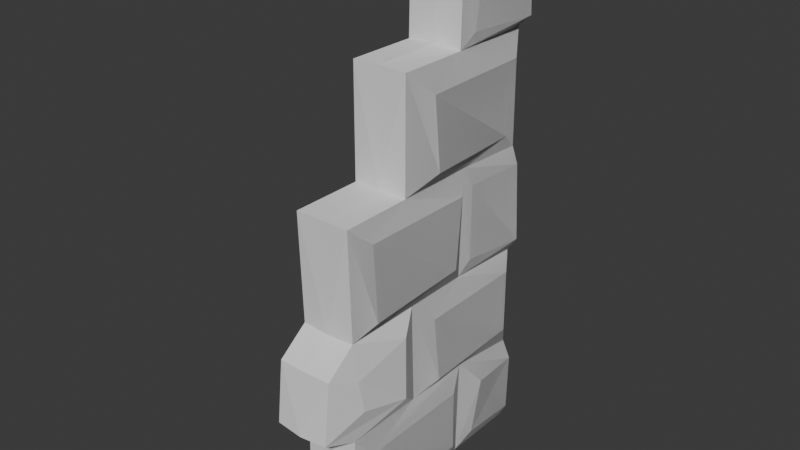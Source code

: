 # Source: stone_wall_ruined_3.blend  (saved by Blender 5.0.119; exported with 4.5.12 LTS)
import bpy
from mathutils import Matrix  # noqa: F401  (used for matrix-valued properties, if any)

bpy.ops.wm.read_factory_settings(use_empty=True)
scene = bpy.context.scene
scene.name = 'Scene'

# ---- collections
col_collection = bpy.data.collections.new('Collection'); scene.collection.children.link(col_collection)

# ---- world
world_world = bpy.data.worlds.new('World'); scene.world = world_world
world_world.use_nodes = True; world_world.node_tree.nodes.clear()
_N = world_world.node_tree.nodes; _L = world_world.node_tree.links
n0 = _N.new('ShaderNodeOutputWorld'); n0.name = 'World Output'; n0.location = (200, 100)
n1 = _N.new('ShaderNodeBackground'); n1.name = 'Background'; n1.location = (-200, 100)
n1.inputs[0].default_value = (0.05088, 0.05088, 0.05088, 1.0)
_L.new(n1.outputs[0], n0.inputs[0])
n0.is_active_output = True
world_world.color = (0.05088, 0.05088, 0.05088)
world_world.sun_shadow_jitter_overblur = 0.0

# ---- meshes
me_cube_002 = bpy.data.meshes.new('Cube.002')
me_cube_002.from_pydata([(-1.0, 1.0, -1.0), (1.0, 1.0, -1.0), (1.0, 1.0, 0.7162), (1.0, 1.0, 0.3722), (1.0, 1.0, -0.002451), (1.0, 1.0, -0.3584), (1.0, 1.0, -0.7), (1.0, 0.2546, 0.004914), (1.0, 0.4892, 0.005919), (1.0, 0.7549, 0.007059), (1.0, 0.2617, -1.0), (1.0, 0.7503, -1.0), (1.0, 0.2658, -0.3494), (1.0, 0.5209, -0.3476), (1.0, 0.7412, -0.346), (1.0, 0.7303, 0.7056), (1.0, 0.1455, -0.6266), (1.0, 0.2665, -0.6807), (1.0, 0.5311, -0.6765), (1.0, 0.7585, -0.6728), (1.0, 0.4895, 0.3656), (1.0, 0.7226, 0.3647), (1.358, 1.0, 0.6554), (1.451, 1.0, 0.4096), (1.153, 0.7711, 0.4098), (1.297, 0.7865, 0.6437), (1.462, 0.5628, 0.2956), (1.493, 0.9297, 0.3022), (1.278, 0.9245, 0.05832), (1.487, 0.5842, 0.06315), (1.434, 0.328, -0.2964), (1.318, 0.3228, -0.05439), (1.462, 0.6939, -0.04832), (1.412, 0.678, -0.2816), (1.215, 1.0, -0.05767), (1.346, 1.0, -0.3114), (1.152, 0.7777, -0.2973), (1.128, 0.7834, -0.05374), (1.27, 0.4645, -0.4168), (1.245, 0.4689, -0.6308), (1.428, 0.6055, -0.6279), (1.324, 0.5899, -0.4136), (1.404, 0.9434, -0.4037), (1.435, 0.9398, -0.6139), (1.301, 1.0, -0.7587), (1.256, 1.0, -0.9556), (1.297, 0.7986, -0.9408), (1.527, 0.8135, -0.7412), (1.235, 0.3217, -0.7472), (1.264, 0.7013, -0.741), (1.334, 0.6959, -0.9405), (1.112, 0.3051, -0.9547), (1.0, 1.0, -1.0), (1.0, 1.0, 0.7162), (1.0, 1.0, 0.3722), (1.0, 1.0, -0.002451), (1.0, 1.0, -0.3584), (1.0, 1.0, -0.7), (1.0, 0.2546, 0.004914), (1.0, 0.4892, 0.005919), (1.0, 0.7549, 0.007059), (1.0, 0.2617, -1.0), (1.0, 0.7503, -1.0), (1.0, 0.2658, -0.3494), (1.0, 0.5209, -0.3476), (1.0, 0.7412, -0.346), (1.0, 0.7303, 0.7056), (-0.0009191, 0.138, -0.6295), (1.0, 0.2665, -0.6807), (1.0, 0.5311, -0.6765), (1.0, 0.7585, -0.6728), (1.0, 0.4895, 0.3656), (1.0, 0.7226, 0.3647), (1.358, 1.0, 0.6554), (1.451, 1.0, 0.4096), (1.153, 0.7711, 0.4098), (1.297, 0.7865, 0.6437), (1.462, 0.5628, 0.2956), (1.493, 0.9297, 0.3022), (1.278, 0.9245, 0.05832), (1.487, 0.5842, 0.06315), (1.434, 0.328, -0.2964), (1.318, 0.3228, -0.05439), (1.462, 0.6939, -0.04832), (1.412, 0.678, -0.2816), (1.215, 1.0, -0.05767), (1.346, 1.0, -0.3114), (1.152, 0.7777, -0.2973), (1.128, 0.7834, -0.05374), (1.27, 0.4645, -0.4168), (1.245, 0.4689, -0.6308), (1.428, 0.6055, -0.6279), (1.324, 0.5899, -0.4136), (1.404, 0.9434, -0.4037), (1.435, 0.9398, -0.6139), (1.301, 1.0, -0.7587), (1.256, 1.0, -0.9556), (1.297, 0.7986, -0.9408), (1.527, 0.8135, -0.7412), (1.235, 0.3217, -0.7472), (1.264, 0.7013, -0.741), (1.334, 0.6959, -0.9405), (1.112, 0.3051, -0.9547), (1.0, 1.0, -1.0), (1.0, 1.0, 0.7162), (1.0, 1.0, 0.3722), (1.0, 1.0, -0.002451), (1.0, 1.0, -0.3584), (1.0, 1.0, -0.7), (1.0, 0.2546, 0.004914), (1.0, 0.4892, 0.005919), (1.0, 0.7549, 0.007059), (1.0, 0.2617, -1.0), (1.0, 0.7503, -1.0), (1.0, 0.2658, -0.3494), (1.0, 0.5209, -0.3476), (1.0, 0.7412, -0.346), (1.0, 0.7303, 0.7056), (1.0, 0.2665, -0.6807), (1.0, 0.5311, -0.6765), (1.0, 0.7585, -0.6728), (1.0, 0.4895, 0.3656), (1.0, 0.7226, 0.3647), (1.358, 1.0, 0.6554), (1.451, 1.0, 0.4096), (1.153, 0.7711, 0.4098), (1.297, 0.7865, 0.6437), (1.462, 0.5628, 0.2956), (1.493, 0.9297, 0.3022), (1.278, 0.9245, 0.05832), (1.487, 0.5842, 0.06315), (1.434, 0.328, -0.2964), (1.318, 0.3228, -0.05439), (1.462, 0.6939, -0.04832), (1.412, 0.678, -0.2816), (1.215, 1.0, -0.05767), (1.346, 1.0, -0.3114), (1.152, 0.7777, -0.2973), (1.128, 0.7834, -0.05374), (1.27, 0.4645, -0.4168), (1.245, 0.4689, -0.6308), (1.428, 0.6055, -0.6279), (1.324, 0.5899, -0.4136), (1.404, 0.9434, -0.4037), (1.435, 0.9398, -0.6139), (1.301, 1.0, -0.7587), (1.256, 1.0, -0.9556), (1.297, 0.7986, -0.9408), (1.527, 0.8135, -0.7412), (1.235, 0.3217, -0.7472), (1.264, 0.7013, -0.741), (1.334, 0.6959, -0.9405), (1.112, 0.3051, -0.9547), (1.0, 1.0, -1.0), (1.0, 1.0, 0.7162), (1.0, 1.0, 0.3722), (1.0, 1.0, -0.002451), (1.0, 1.0, -0.3584), (1.0, 1.0, -0.7), (1.0, 0.2546, 0.004914), (1.0, 0.4892, 0.005919), (1.0, 0.7549, 0.007059), (1.0, 0.2617, -1.0), (1.0, 0.7503, -1.0), (1.0, 0.2658, -0.3494), (1.0, 0.5209, -0.3476), (1.0, 0.7412, -0.346), (1.0, 0.7303, 0.7056), (1.0, 0.2665, -0.6807), (1.0, 0.5311, -0.6765), (1.0, 0.7585, -0.6728), (1.0, 0.4895, 0.3656), (1.0, 0.7226, 0.3647), (1.358, 1.0, 0.6554), (1.451, 1.0, 0.4096), (1.153, 0.7711, 0.4098), (1.297, 0.7865, 0.6437), (1.462, 0.5628, 0.2956), (1.493, 0.9297, 0.3022), (1.278, 0.9245, 0.05832), (1.487, 0.5842, 0.06315), (1.434, 0.328, -0.2964), (1.318, 0.3228, -0.05439), (1.462, 0.6939, -0.04832), (1.412, 0.678, -0.2816), (1.215, 1.0, -0.05767), (1.346, 1.0, -0.3114), (1.152, 0.7777, -0.2973), (1.128, 0.7834, -0.05374), (1.27, 0.4645, -0.4168), (1.245, 0.4689, -0.6308), (1.428, 0.6055, -0.6279), (1.324, 0.5899, -0.4136), (1.404, 0.9434, -0.4037), (1.435, 0.9398, -0.6139), (1.301, 1.0, -0.7587), (1.256, 1.0, -0.9556), (1.297, 0.7986, -0.9408), (1.527, 0.8135, -0.7412), (1.235, 0.3217, -0.7472), (1.264, 0.7013, -0.741), (1.334, 0.6959, -0.9405), (1.112, 0.3051, -0.9547), (1.0, 1.0, -1.0), (1.0, 1.0, 0.7162), (1.0, 1.0, 0.3722), (1.0, 1.0, -0.003066), (1.0, 1.0, -0.3584), (1.0, 1.0, -0.7), (1.0, 0.2546, 0.004914), (1.0, 0.4892, 0.005919), (1.0, 0.7549, 0.007059), (1.0, 0.2617, -1.0), (1.0, 0.7503, -1.0), (1.0, 0.1673, -0.4246), (1.0, 0.2658, -0.3494), (1.0, 0.5209, -0.3476), (1.0, 0.7412, -0.346), (1.0, 0.7303, 0.7056), (1.0, 0.2665, -0.6807), (1.0, 0.5311, -0.6765), (1.0, 0.7585, -0.6728), (1.0, 0.4895, 0.3656), (1.0, 0.7226, 0.3647), (1.358, 1.0, 0.6554), (1.451, 1.0, 0.4096), (1.153, 0.7711, 0.4098), (1.297, 0.7865, 0.6437), (1.462, 0.5628, 0.2956), (1.493, 0.9297, 0.3022), (1.278, 0.9245, 0.05832), (1.487, 0.5842, 0.06315), (1.434, 0.328, -0.2964), (1.318, 0.3228, -0.05439), (1.462, 0.6939, -0.04832), (1.412, 0.678, -0.2816), (1.215, 1.0, -0.05767), (1.346, 1.0, -0.3114), (1.152, 0.7777, -0.2973), (1.128, 0.7834, -0.05374), (1.288, 0.2827, -0.5702), (1.18, 0.2687, -0.4696), (1.27, 0.4645, -0.4168), (1.245, 0.4689, -0.6308), (1.428, 0.6055, -0.6279), (1.324, 0.5899, -0.4136), (1.404, 0.9434, -0.4037), (1.435, 0.9398, -0.6139), (-0.001329, 0.2615, -0.6837), (-0.002393, 0.2572, -0.998), (1.301, 1.0, -0.7587), (1.256, 1.0, -0.9556), (1.297, 0.7986, -0.9408), (1.527, 0.8135, -0.7412), (1.235, 0.3217, -0.7472), (1.264, 0.7013, -0.741), (1.334, 0.6959, -0.9405), (1.112, 0.3051, -0.9547), (-0.001684, 0.1667, -0.426), (-0.001197, 0.2601, -0.3505), (-0.008689, 0.255, 0.005791), (-0.01012, 0.4838, 0.0082), (-0.003818, 0.4903, 0.3677), (-0.03398, 0.7198, 0.3729), (-0.002652, 0.7274, 0.7071), (-0.001095, 1.001, 0.7317), (-0.004756, 0.9996, -1.002), (-0.004133, 1.002, -0.7084), (-0.003404, 1.005, -0.3661), (-0.00264, 1.009, -0.006828), (-0.001824, 1.012, 0.3767)], [(1, 0)], [(1, 45, 46, 11), (20, 8, 29, 26), (15, 21, 24, 25), (11, 19, 49, 50), (13, 18, 40, 41), (7, 12, 30, 31), (9, 14, 36, 37), (25, 24, 23, 22), (22, 2, 15, 25), (23, 24, 21, 3), (26, 29, 28, 27), (27, 28, 4, 3), (3, 21, 20, 26, 27), (4, 28, 29, 8, 9), (31, 30, 33, 32), (32, 33, 14, 9), (9, 8, 7, 31, 32), (14, 33, 30, 12, 13), (37, 36, 35, 34), (34, 4, 9, 37), (35, 36, 14, 5), (38, 39, 18, 13), (41, 40, 43, 42), (42, 43, 6, 5), (5, 14, 13, 41, 42), (6, 43, 40, 18, 19), (11, 46, 47, 19), (19, 47, 44, 6), (44, 47, 46, 45), (50, 49, 48, 51), (51, 48, 17, 10), (10, 11, 50, 51), (17, 48, 49, 19, 18), (52, 96, 97, 62), (71, 59, 80, 77), (66, 72, 75, 76), (62, 70, 100, 101), (64, 69, 91, 92), (58, 63, 81, 82), (60, 65, 87, 88), (76, 75, 74, 73), (73, 53, 66, 76), (74, 75, 72, 54), (77, 80, 79, 78), (78, 79, 55, 54), (54, 72, 71, 77, 78), (55, 79, 80, 59, 60), (82, 81, 84, 83), (83, 84, 65, 60), (60, 59, 58, 82, 83), (65, 84, 81, 63, 64), (88, 87, 86, 85), (85, 55, 60, 88), (86, 87, 65, 56), (89, 90, 69, 64), (92, 91, 94, 93), (93, 94, 57, 56), (56, 65, 64, 92, 93), (57, 94, 91, 69, 70), (62, 97, 98, 70), (70, 98, 95, 57), (95, 98, 97, 96), (101, 100, 99, 102), (102, 99, 68, 61), (61, 62, 101, 102), (68, 99, 100, 70, 69), (103, 146, 147, 113), (121, 110, 130, 127), (117, 122, 125, 126), (113, 120, 150, 151), (115, 119, 141, 142), (109, 114, 131, 132), (111, 116, 137, 138), (126, 125, 124, 123), (123, 104, 117, 126), (124, 125, 122, 105), (127, 130, 129, 128), (128, 129, 106, 105), (105, 122, 121, 127, 128), (106, 129, 130, 110, 111), (132, 131, 134, 133), (133, 134, 116, 111), (111, 110, 109, 132, 133), (116, 134, 131, 114, 115), (138, 137, 136, 135), (135, 106, 111, 138), (136, 137, 116, 107), (139, 140, 119, 115), (142, 141, 144, 143), (143, 144, 108, 107), (107, 116, 115, 142, 143), (108, 144, 141, 119, 120), (113, 147, 148, 120), (120, 148, 145, 108), (145, 148, 147, 146), (151, 150, 149, 152), (152, 149, 118, 112), (112, 113, 151, 152), (118, 149, 150, 120, 119), (153, 196, 197, 163), (171, 160, 180, 177), (167, 172, 175, 176), (163, 170, 200, 201), (165, 169, 191, 192), (159, 164, 181, 182), (161, 166, 187, 188), (176, 175, 174, 173), (173, 154, 167, 176), (174, 175, 172, 155), (177, 180, 179, 178), (178, 179, 156, 155), (155, 172, 171, 177, 178), (156, 179, 180, 160, 161), (182, 181, 184, 183), (183, 184, 166, 161), (161, 160, 159, 182, 183), (166, 184, 181, 164, 165), (188, 187, 186, 185), (185, 156, 161, 188), (186, 187, 166, 157), (189, 190, 169, 165), (192, 191, 194, 193), (193, 194, 158, 157), (157, 166, 165, 192, 193), (158, 194, 191, 169, 170), (163, 197, 198, 170), (170, 198, 195, 158), (195, 198, 197, 196), (201, 200, 199, 202), (202, 199, 168, 162), (162, 163, 201, 202), (168, 199, 200, 170, 169), (203, 251, 252, 213), (222, 210, 231, 228), (218, 223, 226, 227), (213, 221, 255, 256), (212, 219, 248, 249), (214, 16, 240, 241), (216, 220, 244, 245), (209, 215, 232, 233), (211, 217, 238, 239), (227, 226, 225, 224), (224, 204, 218, 227), (225, 226, 223, 205), (228, 231, 230, 229), (229, 230, 206, 205), (205, 223, 222, 228, 229), (206, 230, 231, 210, 211), (233, 232, 235, 234), (234, 235, 217, 211), (211, 210, 209, 233, 234), (217, 235, 232, 215, 216), (239, 238, 237, 236), (236, 206, 211, 239), (237, 238, 217, 207), (241, 240, 243, 242), (242, 243, 220, 216), (216, 215, 214, 241, 242), (220, 243, 240, 16, 219), (245, 244, 247, 246), (246, 247, 208, 207), (207, 217, 216, 245, 246), (208, 247, 244, 220, 221), (213, 252, 253, 221), (221, 253, 250, 208), (250, 253, 252, 251), (256, 255, 254, 257), (257, 254, 219, 212), (212, 213, 256, 257), (219, 254, 255, 221, 220), (248, 219, 16, 67), (67, 16, 214, 258), (258, 214, 215, 259), (259, 215, 209, 260), (260, 209, 210, 261), (261, 210, 222, 262), (262, 222, 223, 263), (263, 223, 218, 264), (264, 218, 204, 265), (265, 204, 205, 270), (22, 23, 205, 204), (270, 205, 206, 269), (269, 206, 207, 268), (268, 207, 208, 267), (267, 208, 203, 266), (207, 206, 236, 237), (203, 208, 250, 251), (212, 249, 266, 203)])
_uv = me_cube_002.uv_layers.new(name='UVMap')
_uv.uv.foreach_set('vector', [0.375, 0.5, 0.383, 0.5, 0.383, 0.5239, 0.375, 0.5312, 0.5457, 0.5638, 0.5007, 0.5639, 0.5079, 0.552, 0.537, 0.5546, 0.5882, 0.5337, 0.5456, 0.5347, 0.5519, 0.527, 0.5805, 0.5267, 0.375, 0.5312, 0.4159, 0.5302, 0.4074, 0.5373, 0.3824, 0.538, 0.4566, 0.5599, 0.4154, 0.5586, 0.4215, 0.5493, 0.4483, 0.5513, 0.5006, 0.5932, 0.4563, 0.5918, 0.463, 0.584, 0.4932, 0.5846, 0.5009, 0.5306, 0.4567, 0.5323, 0.4631, 0.5258, 0.4933, 0.5254, 0.5805, 0.5267, 0.5519, 0.527, 0.5507, 0.5, 0.5803, 0.5, 0.5803, 0.5, 0.588, 0.5, 0.5882, 0.5337, 0.5805, 0.5267, 0.5507, 0.5, 0.5519, 0.527, 0.5456, 0.5347, 0.5454, 0.5, 0.537, 0.5546, 0.5079, 0.552, 0.5079, 0.5079, 0.5378, 0.5088, 0.5378, 0.5088, 0.5079, 0.5079, 0.501, 0.5, 0.5454, 0.5, 0.5454, 0.5, 0.5456, 0.5347, 0.5457, 0.5638, 0.537, 0.5546, 0.5378, 0.5088, 0.501, 0.5, 0.5079, 0.5079, 0.5079, 0.552, 0.5007, 0.5639, 0.5009, 0.5306, 0.4932, 0.5846, 0.463, 0.584, 0.4648, 0.5403, 0.494, 0.5383, 0.494, 0.5383, 0.4648, 0.5403, 0.4567, 0.5323, 0.5009, 0.5306, 0.5009, 0.5306, 0.5007, 0.5639, 0.5006, 0.5932, 0.4932, 0.5846, 0.494, 0.5383, 0.4567, 0.5323, 0.4648, 0.5403, 0.463, 0.584, 0.4563, 0.5918, 0.4566, 0.5599, 0.4933, 0.5254, 0.4631, 0.5258, 0.4624, 0.5, 0.4935, 0.5, 0.4935, 0.5, 0.501, 0.5, 0.5009, 0.5306, 0.4933, 0.5254, 0.4624, 0.5, 0.4631, 0.5258, 0.4567, 0.5323, 0.457, 0.5, 0.4479, 0.5669, 0.4212, 0.5664, 0.4154, 0.5586, 0.4566, 0.5599, 0.4483, 0.5513, 0.4215, 0.5493, 0.4233, 0.5075, 0.4495, 0.5071, 0.4495, 0.5071, 0.4233, 0.5075, 0.4164, 0.5, 0.457, 0.5, 0.457, 0.5, 0.4567, 0.5323, 0.4566, 0.5599, 0.4483, 0.5513, 0.4495, 0.5071, 0.4164, 0.5, 0.4233, 0.5075, 0.4215, 0.5493, 0.4154, 0.5586, 0.4159, 0.5302, 0.375, 0.5312, 0.383, 0.5239, 0.4073, 0.5238, 0.4159, 0.5302, 0.4159, 0.5302, 0.4073, 0.5238, 0.4077, 0.5, 0.4164, 0.5, 0.4077, 0.5, 0.4073, 0.5238, 0.383, 0.5239, 0.383, 0.5, 0.3824, 0.538, 0.4074, 0.5373, 0.4066, 0.5848, 0.3816, 0.5852, 0.3816, 0.5852, 0.4066, 0.5848, 0.4149, 0.5917, 0.375, 0.5923, 0.375, 0.5923, 0.375, 0.5312, 0.3824, 0.538, 0.3816, 0.5852, 0.4149, 0.5917, 0.4066, 0.5848, 0.4074, 0.5373, 0.4159, 0.5302, 0.4154, 0.5586, 0.375, 0.5, 0.383, 0.5, 0.383, 0.5239, 0.375, 0.5312, 0.5457, 0.5638, 0.5007, 0.5639, 0.5079, 0.552, 0.537, 0.5546, 0.5882, 0.5337, 0.5456, 0.5347, 0.5519, 0.527, 0.5805, 0.5267, 0.375, 0.5312, 0.4159, 0.5302, 0.4074, 0.5373, 0.3824, 0.538, 0.4566, 0.5599, 0.4154, 0.5586, 0.4215, 0.5493, 0.4483, 0.5513, 0.5006, 0.5932, 0.4563, 0.5918, 0.463, 0.584, 0.4932, 0.5846, 0.5009, 0.5306, 0.4567, 0.5323, 0.4631, 0.5258, 0.4933, 0.5254, 0.5805, 0.5267, 0.5519, 0.527, 0.5507, 0.5, 0.5803, 0.5, 0.5803, 0.5, 0.588, 0.5, 0.5882, 0.5337, 0.5805, 0.5267, 0.5507, 0.5, 0.5519, 0.527, 0.5456, 0.5347, 0.5454, 0.5, 0.537, 0.5546, 0.5079, 0.552, 0.5079, 0.5079, 0.5378, 0.5088, 0.5378, 0.5088, 0.5079, 0.5079, 0.501, 0.5, 0.5454, 0.5, 0.5454, 0.5, 0.5456, 0.5347, 0.5457, 0.5638, 0.537, 0.5546, 0.5378, 0.5088, 0.501, 0.5, 0.5079, 0.5079, 0.5079, 0.552, 0.5007, 0.5639, 0.5009, 0.5306, 0.4932, 0.5846, 0.463, 0.584, 0.4648, 0.5403, 0.494, 0.5383, 0.494, 0.5383, 0.4648, 0.5403, 0.4567, 0.5323, 0.5009, 0.5306, 0.5009, 0.5306, 0.5007, 0.5639, 0.5006, 0.5932, 0.4932, 0.5846, 0.494, 0.5383, 0.4567, 0.5323, 0.4648, 0.5403, 0.463, 0.584, 0.4563, 0.5918, 0.4566, 0.5599, 0.4933, 0.5254, 0.4631, 0.5258, 0.4624, 0.5, 0.4935, 0.5, 0.4935, 0.5, 0.501, 0.5, 0.5009, 0.5306, 0.4933, 0.5254, 0.4624, 0.5, 0.4631, 0.5258, 0.4567, 0.5323, 0.457, 0.5, 0.4479, 0.5669, 0.4212, 0.5664, 0.4154, 0.5586, 0.4566, 0.5599, 0.4483, 0.5513, 0.4215, 0.5493, 0.4233, 0.5075, 0.4495, 0.5071, 0.4495, 0.5071, 0.4233, 0.5075, 0.4164, 0.5, 0.457, 0.5, 0.457, 0.5, 0.4567, 0.5323, 0.4566, 0.5599, 0.4483, 0.5513, 0.4495, 0.5071, 0.4164, 0.5, 0.4233, 0.5075, 0.4215, 0.5493, 0.4154, 0.5586, 0.4159, 0.5302, 0.375, 0.5312, 0.383, 0.5239, 0.4073, 0.5238, 0.4159, 0.5302, 0.4159, 0.5302, 0.4073, 0.5238, 0.4077, 0.5, 0.4164, 0.5, 0.4077, 0.5, 0.4073, 0.5238, 0.383, 0.5239, 0.383, 0.5, 0.3824, 0.538, 0.4074, 0.5373, 0.4066, 0.5848, 0.3816, 0.5852, 0.3816, 0.5852, 0.4066, 0.5848, 0.4149, 0.5917, 0.375, 0.5923, 0.375, 0.5923, 0.375, 0.5312, 0.3824, 0.538, 0.3816, 0.5852, 0.4149, 0.5917, 0.4066, 0.5848, 0.4074, 0.5373, 0.4159, 0.5302, 0.4154, 0.5586, 0.375, 0.5, 0.383, 0.5, 0.383, 0.5239, 0.375, 0.5312, 0.5457, 0.5638, 0.5007, 0.5639, 0.5079, 0.552, 0.537, 0.5546, 0.5882, 0.5337, 0.5456, 0.5347, 0.5519, 0.527, 0.5805, 0.5267, 0.375, 0.5312, 0.4159, 0.5302, 0.4074, 0.5373, 0.3824, 0.538, 0.4566, 0.5599, 0.4154, 0.5586, 0.4215, 0.5493, 0.4483, 0.5513, 0.5006, 0.5932, 0.4563, 0.5918, 0.463, 0.584, 0.4932, 0.5846, 0.5009, 0.5306, 0.4567, 0.5323, 0.4631, 0.5258, 0.4933, 0.5254, 0.5805, 0.5267, 0.5519, 0.527, 0.5507, 0.5, 0.5803, 0.5, 0.5803, 0.5, 0.588, 0.5, 0.5882, 0.5337, 0.5805, 0.5267, 0.5507, 0.5, 0.5519, 0.527, 0.5456, 0.5347, 0.5454, 0.5, 0.537, 0.5546, 0.5079, 0.552, 0.5079, 0.5079, 0.5378, 0.5088, 0.5378, 0.5088, 0.5079, 0.5079, 0.501, 0.5, 0.5454, 0.5, 0.5454, 0.5, 0.5456, 0.5347, 0.5457, 0.5638, 0.537, 0.5546, 0.5378, 0.5088, 0.501, 0.5, 0.5079, 0.5079, 0.5079, 0.552, 0.5007, 0.5639, 0.5009, 0.5306, 0.4932, 0.5846, 0.463, 0.584, 0.4648, 0.5403, 0.494, 0.5383, 0.494, 0.5383, 0.4648, 0.5403, 0.4567, 0.5323, 0.5009, 0.5306, 0.5009, 0.5306, 0.5007, 0.5639, 0.5006, 0.5932, 0.4932, 0.5846, 0.494, 0.5383, 0.4567, 0.5323, 0.4648, 0.5403, 0.463, 0.584, 0.4563, 0.5918, 0.4566, 0.5599, 0.4933, 0.5254, 0.4631, 0.5258, 0.4624, 0.5, 0.4935, 0.5, 0.4935, 0.5, 0.501, 0.5, 0.5009, 0.5306, 0.4933, 0.5254, 0.4624, 0.5, 0.4631, 0.5258, 0.4567, 0.5323, 0.457, 0.5, 0.4479, 0.5669, 0.4212, 0.5664, 0.4154, 0.5586, 0.4566, 0.5599, 0.4483, 0.5513, 0.4215, 0.5493, 0.4233, 0.5075, 0.4495, 0.5071, 0.4495, 0.5071, 0.4233, 0.5075, 0.4164, 0.5, 0.457, 0.5, 0.457, 0.5, 0.4567, 0.5323, 0.4566, 0.5599, 0.4483, 0.5513, 0.4495, 0.5071, 0.4164, 0.5, 0.4233, 0.5075, 0.4215, 0.5493, 0.4154, 0.5586, 0.4159, 0.5302, 0.375, 0.5312, 0.383, 0.5239, 0.4073, 0.5238, 0.4159, 0.5302, 0.4159, 0.5302, 0.4073, 0.5238, 0.4077, 0.5, 0.4164, 0.5, 0.4077, 0.5, 0.4073, 0.5238, 0.383, 0.5239, 0.383, 0.5, 0.3824, 0.538, 0.4074, 0.5373, 0.4066, 0.5848, 0.3816, 0.5852, 0.3816, 0.5852, 0.4066, 0.5848, 0.4149, 0.5917, 0.375, 0.5923, 0.375, 0.5923, 0.375, 0.5312, 0.3824, 0.538, 0.3816, 0.5852, 0.4149, 0.5917, 0.4066, 0.5848, 0.4074, 0.5373, 0.4159, 0.5302, 0.4154, 0.5586, 0.375, 0.5, 0.383, 0.5, 0.383, 0.5239, 0.375, 0.5312, 0.5457, 0.5638, 0.5007, 0.5639, 0.5079, 0.552, 0.537, 0.5546, 0.5882, 0.5337, 0.5456, 0.5347, 0.5519, 0.527, 0.5805, 0.5267, 0.375, 0.5312, 0.4159, 0.5302, 0.4074, 0.5373, 0.3824, 0.538, 0.4566, 0.5599, 0.4154, 0.5586, 0.4215, 0.5493, 0.4483, 0.5513, 0.5006, 0.5932, 0.4563, 0.5918, 0.463, 0.584, 0.4932, 0.5846, 0.5009, 0.5306, 0.4567, 0.5323, 0.4631, 0.5258, 0.4933, 0.5254, 0.5805, 0.5267, 0.5519, 0.527, 0.5507, 0.5, 0.5803, 0.5, 0.5803, 0.5, 0.588, 0.5, 0.5882, 0.5337, 0.5805, 0.5267, 0.5507, 0.5, 0.5519, 0.527, 0.5456, 0.5347, 0.5454, 0.5, 0.537, 0.5546, 0.5079, 0.552, 0.5079, 0.5079, 0.5378, 0.5088, 0.5378, 0.5088, 0.5079, 0.5079, 0.501, 0.5, 0.5454, 0.5, 0.5454, 0.5, 0.5456, 0.5347, 0.5457, 0.5638, 0.537, 0.5546, 0.5378, 0.5088, 0.501, 0.5, 0.5079, 0.5079, 0.5079, 0.552, 0.5007, 0.5639, 0.5009, 0.5306, 0.4932, 0.5846, 0.463, 0.584, 0.4648, 0.5403, 0.494, 0.5383, 0.494, 0.5383, 0.4648, 0.5403, 0.4567, 0.5323, 0.5009, 0.5306, 0.5009, 0.5306, 0.5007, 0.5639, 0.5006, 0.5932, 0.4932, 0.5846, 0.494, 0.5383, 0.4567, 0.5323, 0.4648, 0.5403, 0.463, 0.584, 0.4563, 0.5918, 0.4566, 0.5599, 0.4933, 0.5254, 0.4631, 0.5258, 0.4624, 0.5, 0.4935, 0.5, 0.4935, 0.5, 0.501, 0.5, 0.5009, 0.5306, 0.4933, 0.5254, 0.4624, 0.5, 0.4631, 0.5258, 0.4567, 0.5323, 0.457, 0.5, 0.4479, 0.5669, 0.4212, 0.5664, 0.4154, 0.5586, 0.4566, 0.5599, 0.4483, 0.5513, 0.4215, 0.5493, 0.4233, 0.5075, 0.4495, 0.5071, 0.4495, 0.5071, 0.4233, 0.5075, 0.4164, 0.5, 0.457, 0.5, 0.457, 0.5, 0.4567, 0.5323, 0.4566, 0.5599, 0.4483, 0.5513, 0.4495, 0.5071, 0.4164, 0.5, 0.4233, 0.5075, 0.4215, 0.5493, 0.4154, 0.5586, 0.4159, 0.5302, 0.375, 0.5312, 0.383, 0.5239, 0.4073, 0.5238, 0.4159, 0.5302, 0.4159, 0.5302, 0.4073, 0.5238, 0.4077, 0.5, 0.4164, 0.5, 0.4077, 0.5, 0.4073, 0.5238, 0.383, 0.5239, 0.383, 0.5, 0.3824, 0.538, 0.4074, 0.5373, 0.4066, 0.5848, 0.3816, 0.5852, 0.3816, 0.5852, 0.4066, 0.5848, 0.4149, 0.5917, 0.375, 0.5923, 0.375, 0.5923, 0.375, 0.5312, 0.3824, 0.538, 0.3816, 0.5852, 0.4149, 0.5917, 0.4066, 0.5848, 0.4074, 0.5373, 0.4159, 0.5302, 0.4154, 0.5586, 0.375, 0.5, 0.383, 0.5, 0.383, 0.5239, 0.375, 0.5312, 0.5457, 0.5638, 0.5007, 0.5639, 0.5079, 0.552, 0.537, 0.5546, 0.5882, 0.5337, 0.5456, 0.5347, 0.5519, 0.527, 0.5805, 0.5267, 0.375, 0.5312, 0.4159, 0.5302, 0.4074, 0.5373, 0.3824, 0.538, 0.375, 0.5923, 0.4149, 0.5917, 0.4045, 0.601, 0.3821, 0.6019, 0.4561, 0.6233, 0.4144, 0.6237, 0.4197, 0.6148, 0.4473, 0.6159, 0.4566, 0.5599, 0.4154, 0.5586, 0.4215, 0.5493, 0.4483, 0.5513, 0.5006, 0.5932, 0.4563, 0.5918, 0.463, 0.584, 0.4932, 0.5846, 0.5009, 0.5306, 0.4567, 0.5323, 0.4631, 0.5258, 0.4933, 0.5254, 0.5805, 0.5267, 0.5519, 0.527, 0.5507, 0.5, 0.5803, 0.5, 0.5803, 0.5, 0.588, 0.5, 0.5882, 0.5337, 0.5805, 0.5267, 0.5507, 0.5, 0.5519, 0.527, 0.5456, 0.5347, 0.5454, 0.5, 0.537, 0.5546, 0.5079, 0.552, 0.5079, 0.5079, 0.5378, 0.5088, 0.5378, 0.5088, 0.5079, 0.5079, 0.501, 0.5, 0.5454, 0.5, 0.5454, 0.5, 0.5456, 0.5347, 0.5457, 0.5638, 0.537, 0.5546, 0.5378, 0.5088, 0.501, 0.5, 0.5079, 0.5079, 0.5079, 0.552, 0.5007, 0.5639, 0.5009, 0.5306, 0.4932, 0.5846, 0.463, 0.584, 0.4648, 0.5403, 0.494, 0.5383, 0.494, 0.5383, 0.4648, 0.5403, 0.4567, 0.5323, 0.5009, 0.5306, 0.5009, 0.5306, 0.5007, 0.5639, 0.5006, 0.5932, 0.4932, 0.5846, 0.494, 0.5383, 0.4567, 0.5323, 0.4648, 0.5403, 0.463, 0.584, 0.4563, 0.5918, 0.4566, 0.5599, 0.4933, 0.5254, 0.4631, 0.5258, 0.4624, 0.5, 0.4935, 0.5, 0.4935, 0.5, 0.501, 0.5, 0.5009, 0.5306, 0.4933, 0.5254, 0.4624, 0.5, 0.4631, 0.5258, 0.4567, 0.5323, 0.457, 0.5, 0.4473, 0.6159, 0.4197, 0.6148, 0.4212, 0.5664, 0.4479, 0.5669, 0.4479, 0.5669, 0.4212, 0.5664, 0.4154, 0.5586, 0.4566, 0.5599, 0.4566, 0.5599, 0.4563, 0.5918, 0.4561, 0.6233, 0.4473, 0.6159, 0.4479, 0.5669, 0.4154, 0.5586, 0.4212, 0.5664, 0.4197, 0.6148, 0.4144, 0.6237, 0.4149, 0.5917, 0.4483, 0.5513, 0.4215, 0.5493, 0.4233, 0.5075, 0.4495, 0.5071, 0.4495, 0.5071, 0.4233, 0.5075, 0.4164, 0.5, 0.457, 0.5, 0.457, 0.5, 0.4567, 0.5323, 0.4566, 0.5599, 0.4483, 0.5513, 0.4495, 0.5071, 0.4164, 0.5, 0.4233, 0.5075, 0.4215, 0.5493, 0.4154, 0.5586, 0.4159, 0.5302, 0.375, 0.5312, 0.383, 0.5239, 0.4073, 0.5238, 0.4159, 0.5302, 0.4159, 0.5302, 0.4073, 0.5238, 0.4077, 0.5, 0.4164, 0.5, 0.4077, 0.5, 0.4073, 0.5238, 0.383, 0.5239, 0.383, 0.5, 0.3824, 0.538, 0.4074, 0.5373, 0.4066, 0.5848, 0.3816, 0.5852, 0.3816, 0.5852, 0.4066, 0.5848, 0.4149, 0.5917, 0.375, 0.5923, 0.375, 0.5923, 0.375, 0.5312, 0.3824, 0.538, 0.3816, 0.5852, 0.4149, 0.5917, 0.4066, 0.5848, 0.4074, 0.5373, 0.4159, 0.5302, 0.4154, 0.5586, 0.4045, 0.601, 0.4149, 0.5917, 0.4149, 0.5917, 0.4045, 0.601, 0.4045, 0.601, 0.4149, 0.5917, 0.4149, 0.5917, 0.4045, 0.601, 0.4045, 0.601, 0.4149, 0.5917, 0.4149, 0.5917, 0.4045, 0.601, 0.4045, 0.601, 0.4149, 0.5917, 0.4149, 0.5917, 0.4045, 0.601, 0.4045, 0.601, 0.4149, 0.5917, 0.4149, 0.5917, 0.4045, 0.601, 0.4045, 0.601, 0.4149, 0.5917, 0.4149, 0.5917, 0.4045, 0.601, 0.4045, 0.601, 0.4149, 0.5917, 0.4149, 0.5917, 0.4045, 0.601, 0.4045, 0.601, 0.4149, 0.5917, 0.4149, 0.5917, 0.4045, 0.601, 0.4045, 0.601, 0.4149, 0.5917, 0.4149, 0.5917, 0.4045, 0.601, 0.4045, 0.601, 0.4149, 0.5917, 0.4149, 0.5917, 0.4045, 0.601, 0.5803, 0.5, 0.5507, 0.5, 0.5507, 0.5, 0.5803, 0.5, 0.4045, 0.601, 0.4149, 0.5917, 0.4149, 0.5917, 0.4045, 0.601, 0.4045, 0.601, 0.4149, 0.5917, 0.4149, 0.5917, 0.4045, 0.601, 0.4045, 0.601, 0.4149, 0.5917, 0.4149, 0.5917, 0.4045, 0.601, 0.4045, 0.601, 0.4149, 0.5917, 0.4149, 0.5917, 0.4045, 0.601, 0.4149, 0.5917, 0.4149, 0.5917, 0.4149, 0.5917, 0.4149, 0.5917, 0.4149, 0.5917, 0.4149, 0.5917, 0.4149, 0.5917, 0.4149, 0.5917, 0.375, 0.5923, 0.3821, 0.6019, 0.3821, 0.6019, 0.375, 0.5923])
me_cube_002.update()

# ---- objects
ob_cube_002 = bpy.data.objects.new('Cube.002', me_cube_002)

# ---- transforms, parenting, visibility, modifiers, constraints
ob_cube_002.location = (0.0, 0.0, 3.0)
ob_cube_002.scale = (0.27, 3.0, 3.0)
_m = ob_cube_002.modifiers.new('Mirror', 'MIRROR')

# ---- collection membership
col_collection.objects.link(ob_cube_002)

# ---- scene / render settings (as saved in the file)
scene.frame_start = 1; scene.frame_end = 250; scene.frame_set(1)
scene.render.engine = 'BLENDER_EEVEE_NEXT'
scene.render.bake_bias = 0.0
scene.render.bake_samples = 0
scene.cycles.sampling_pattern = 'TABULATED_SOBOL'
scene.eevee.use_volume_custom_range = False
bpy.context.view_layer.update()

# ---- added for rendering (the .blend has no active camera and no usable light): camera, sun
cam_auto = bpy.data.cameras.new('AutoCamera')
cam_auto.lens = 50.0
cam_auto.sensor_width = 36.0
cam_auto.clip_end = 1000.0
ob_auto_camera = bpy.data.objects.new('AutoCamera', cam_auto)
scene.collection.objects.link(ob_auto_camera)
ob_auto_camera.location = (5.4421, -4.80506, 6.94903)
ob_auto_camera.rotation_euler = (1.09748, -7.21219e-08, 0.694738)
scene.camera = ob_auto_camera
light_auto_sun = bpy.data.lights.new('AutoSun', 'SUN')
light_auto_sun.energy = 3.0
light_auto_sun.angle = 0.0523599
ob_auto_sun = bpy.data.objects.new('AutoSun', light_auto_sun)
scene.collection.objects.link(ob_auto_sun)
ob_auto_sun.rotation_euler = (0.872665, 0.174533, 0.523599)
bpy.context.view_layer.update()
